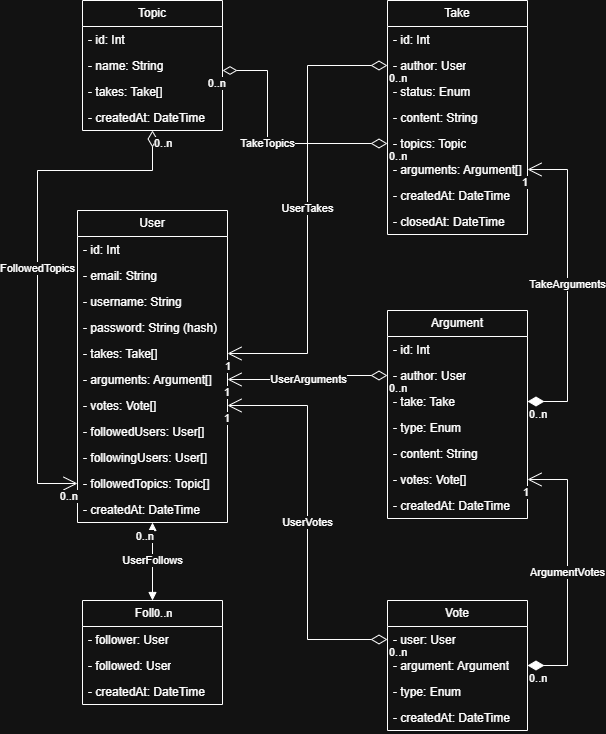

The diagram above was exported from draw.io. Its source (the exported page's mxGraphModel, read from the mxfile embedded in the PNG):
<mxGraphModel dx="2647" dy="1703" grid="1" gridSize="10" guides="1" tooltips="1" connect="1" arrows="1" fold="1" page="1" pageScale="1" pageWidth="1200" pageHeight="1920" math="0" shadow="0">
  <root>
    <mxCell id="0" />
    <mxCell id="1" parent="0" />
    <mxCell id="wck36eR80HzrzI6i-mt1-3" value="User" style="swimlane;fontStyle=0;childLayout=stackLayout;horizontal=1;startSize=26;fillColor=none;horizontalStack=0;resizeParent=1;resizeParentMax=0;resizeLast=0;collapsible=1;marginBottom=0;whiteSpace=wrap;html=1;" vertex="1" parent="1">
      <mxGeometry x="80" y="250" width="150" height="312" as="geometry" />
    </mxCell>
    <mxCell id="wck36eR80HzrzI6i-mt1-4" value="- id: Int&amp;nbsp;" style="text;strokeColor=none;fillColor=none;align=left;verticalAlign=top;spacingLeft=4;spacingRight=4;overflow=hidden;rotatable=0;points=[[0,0.5],[1,0.5]];portConstraint=eastwest;whiteSpace=wrap;html=1;" vertex="1" parent="wck36eR80HzrzI6i-mt1-3">
      <mxGeometry y="26" width="150" height="26" as="geometry" />
    </mxCell>
    <mxCell id="8yTgMBWg_TmCKIOZ0KKH-2" value="- email: String" style="text;strokeColor=none;fillColor=none;align=left;verticalAlign=top;spacingLeft=4;spacingRight=4;overflow=hidden;rotatable=0;points=[[0,0.5],[1,0.5]];portConstraint=eastwest;whiteSpace=wrap;html=1;" vertex="1" parent="wck36eR80HzrzI6i-mt1-3">
      <mxGeometry y="52" width="150" height="26" as="geometry" />
    </mxCell>
    <mxCell id="8yTgMBWg_TmCKIOZ0KKH-3" value="- username: String&amp;nbsp;" style="text;strokeColor=none;fillColor=none;align=left;verticalAlign=top;spacingLeft=4;spacingRight=4;overflow=hidden;rotatable=0;points=[[0,0.5],[1,0.5]];portConstraint=eastwest;whiteSpace=wrap;html=1;" vertex="1" parent="wck36eR80HzrzI6i-mt1-3">
      <mxGeometry y="78" width="150" height="26" as="geometry" />
    </mxCell>
    <mxCell id="8yTgMBWg_TmCKIOZ0KKH-5" value="- password: String (hash)&amp;nbsp;" style="text;strokeColor=none;fillColor=none;align=left;verticalAlign=top;spacingLeft=4;spacingRight=4;overflow=hidden;rotatable=0;points=[[0,0.5],[1,0.5]];portConstraint=eastwest;whiteSpace=wrap;html=1;" vertex="1" parent="wck36eR80HzrzI6i-mt1-3">
      <mxGeometry y="104" width="150" height="26" as="geometry" />
    </mxCell>
    <mxCell id="8yTgMBWg_TmCKIOZ0KKH-4" value="- takes: Take[]" style="text;strokeColor=none;fillColor=none;align=left;verticalAlign=top;spacingLeft=4;spacingRight=4;overflow=hidden;rotatable=0;points=[[0,0.5],[1,0.5]];portConstraint=eastwest;whiteSpace=wrap;html=1;" vertex="1" parent="wck36eR80HzrzI6i-mt1-3">
      <mxGeometry y="130" width="150" height="26" as="geometry" />
    </mxCell>
    <mxCell id="8yTgMBWg_TmCKIOZ0KKH-6" value="- arguments: Argument[]" style="text;strokeColor=none;fillColor=none;align=left;verticalAlign=top;spacingLeft=4;spacingRight=4;overflow=hidden;rotatable=0;points=[[0,0.5],[1,0.5]];portConstraint=eastwest;whiteSpace=wrap;html=1;" vertex="1" parent="wck36eR80HzrzI6i-mt1-3">
      <mxGeometry y="156" width="150" height="26" as="geometry" />
    </mxCell>
    <mxCell id="8yTgMBWg_TmCKIOZ0KKH-7" value="- votes: Vote[]" style="text;strokeColor=none;fillColor=none;align=left;verticalAlign=top;spacingLeft=4;spacingRight=4;overflow=hidden;rotatable=0;points=[[0,0.5],[1,0.5]];portConstraint=eastwest;whiteSpace=wrap;html=1;" vertex="1" parent="wck36eR80HzrzI6i-mt1-3">
      <mxGeometry y="182" width="150" height="26" as="geometry" />
    </mxCell>
    <mxCell id="8yTgMBWg_TmCKIOZ0KKH-8" value="- followedUsers: User[]" style="text;strokeColor=none;fillColor=none;align=left;verticalAlign=top;spacingLeft=4;spacingRight=4;overflow=hidden;rotatable=0;points=[[0,0.5],[1,0.5]];portConstraint=eastwest;whiteSpace=wrap;html=1;" vertex="1" parent="wck36eR80HzrzI6i-mt1-3">
      <mxGeometry y="208" width="150" height="26" as="geometry" />
    </mxCell>
    <mxCell id="8yTgMBWg_TmCKIOZ0KKH-9" value="- followingUsers: User[]" style="text;strokeColor=none;fillColor=none;align=left;verticalAlign=top;spacingLeft=4;spacingRight=4;overflow=hidden;rotatable=0;points=[[0,0.5],[1,0.5]];portConstraint=eastwest;whiteSpace=wrap;html=1;" vertex="1" parent="wck36eR80HzrzI6i-mt1-3">
      <mxGeometry y="234" width="150" height="26" as="geometry" />
    </mxCell>
    <mxCell id="8yTgMBWg_TmCKIOZ0KKH-10" value="- followedTopics: Topic[]" style="text;strokeColor=none;fillColor=none;align=left;verticalAlign=top;spacingLeft=4;spacingRight=4;overflow=hidden;rotatable=0;points=[[0,0.5],[1,0.5]];portConstraint=eastwest;whiteSpace=wrap;html=1;" vertex="1" parent="wck36eR80HzrzI6i-mt1-3">
      <mxGeometry y="260" width="150" height="26" as="geometry" />
    </mxCell>
    <mxCell id="OPZZS9HK3-LfXARks0nw-5" value="- createdAt: DateTime" style="text;strokeColor=none;fillColor=none;align=left;verticalAlign=top;spacingLeft=4;spacingRight=4;overflow=hidden;rotatable=0;points=[[0,0.5],[1,0.5]];portConstraint=eastwest;whiteSpace=wrap;html=1;" vertex="1" parent="wck36eR80HzrzI6i-mt1-3">
      <mxGeometry y="286" width="150" height="26" as="geometry" />
    </mxCell>
    <mxCell id="8yTgMBWg_TmCKIOZ0KKH-11" value="Take" style="swimlane;fontStyle=0;childLayout=stackLayout;horizontal=1;startSize=26;fillColor=none;horizontalStack=0;resizeParent=1;resizeParentMax=0;resizeLast=0;collapsible=1;marginBottom=0;whiteSpace=wrap;html=1;" vertex="1" parent="1">
      <mxGeometry x="390" y="40" width="140" height="234" as="geometry" />
    </mxCell>
    <mxCell id="8yTgMBWg_TmCKIOZ0KKH-12" value="- id: Int" style="text;strokeColor=none;fillColor=none;align=left;verticalAlign=top;spacingLeft=4;spacingRight=4;overflow=hidden;rotatable=0;points=[[0,0.5],[1,0.5]];portConstraint=eastwest;whiteSpace=wrap;html=1;" vertex="1" parent="8yTgMBWg_TmCKIOZ0KKH-11">
      <mxGeometry y="26" width="140" height="26" as="geometry" />
    </mxCell>
    <mxCell id="8yTgMBWg_TmCKIOZ0KKH-20" value="- author: User" style="text;strokeColor=none;fillColor=none;align=left;verticalAlign=top;spacingLeft=4;spacingRight=4;overflow=hidden;rotatable=0;points=[[0,0.5],[1,0.5]];portConstraint=eastwest;whiteSpace=wrap;html=1;" vertex="1" parent="8yTgMBWg_TmCKIOZ0KKH-11">
      <mxGeometry y="52" width="140" height="26" as="geometry" />
    </mxCell>
    <mxCell id="8yTgMBWg_TmCKIOZ0KKH-19" value="- status: Enum" style="text;strokeColor=none;fillColor=none;align=left;verticalAlign=top;spacingLeft=4;spacingRight=4;overflow=hidden;rotatable=0;points=[[0,0.5],[1,0.5]];portConstraint=eastwest;whiteSpace=wrap;html=1;" vertex="1" parent="8yTgMBWg_TmCKIOZ0KKH-11">
      <mxGeometry y="78" width="140" height="26" as="geometry" />
    </mxCell>
    <mxCell id="8yTgMBWg_TmCKIOZ0KKH-15" value="- content: String" style="text;strokeColor=none;fillColor=none;align=left;verticalAlign=top;spacingLeft=4;spacingRight=4;overflow=hidden;rotatable=0;points=[[0,0.5],[1,0.5]];portConstraint=eastwest;whiteSpace=wrap;html=1;" vertex="1" parent="8yTgMBWg_TmCKIOZ0KKH-11">
      <mxGeometry y="104" width="140" height="26" as="geometry" />
    </mxCell>
    <mxCell id="8yTgMBWg_TmCKIOZ0KKH-16" value="- topics: Topic" style="text;strokeColor=none;fillColor=none;align=left;verticalAlign=top;spacingLeft=4;spacingRight=4;overflow=hidden;rotatable=0;points=[[0,0.5],[1,0.5]];portConstraint=eastwest;whiteSpace=wrap;html=1;" vertex="1" parent="8yTgMBWg_TmCKIOZ0KKH-11">
      <mxGeometry y="130" width="140" height="26" as="geometry" />
    </mxCell>
    <mxCell id="8yTgMBWg_TmCKIOZ0KKH-17" value="- arguments: Argument[]" style="text;strokeColor=none;fillColor=none;align=left;verticalAlign=top;spacingLeft=4;spacingRight=4;overflow=hidden;rotatable=0;points=[[0,0.5],[1,0.5]];portConstraint=eastwest;whiteSpace=wrap;html=1;" vertex="1" parent="8yTgMBWg_TmCKIOZ0KKH-11">
      <mxGeometry y="156" width="140" height="26" as="geometry" />
    </mxCell>
    <mxCell id="OPZZS9HK3-LfXARks0nw-1" value="- createdAt: DateTime" style="text;strokeColor=none;fillColor=none;align=left;verticalAlign=top;spacingLeft=4;spacingRight=4;overflow=hidden;rotatable=0;points=[[0,0.5],[1,0.5]];portConstraint=eastwest;whiteSpace=wrap;html=1;" vertex="1" parent="8yTgMBWg_TmCKIOZ0KKH-11">
      <mxGeometry y="182" width="140" height="26" as="geometry" />
    </mxCell>
    <mxCell id="OPZZS9HK3-LfXARks0nw-7" value="- closedAt: DateTime" style="text;strokeColor=none;fillColor=none;align=left;verticalAlign=top;spacingLeft=4;spacingRight=4;overflow=hidden;rotatable=0;points=[[0,0.5],[1,0.5]];portConstraint=eastwest;whiteSpace=wrap;html=1;" vertex="1" parent="8yTgMBWg_TmCKIOZ0KKH-11">
      <mxGeometry y="208" width="140" height="26" as="geometry" />
    </mxCell>
    <mxCell id="8yTgMBWg_TmCKIOZ0KKH-22" value="Argument" style="swimlane;fontStyle=0;childLayout=stackLayout;horizontal=1;startSize=26;fillColor=none;horizontalStack=0;resizeParent=1;resizeParentMax=0;resizeLast=0;collapsible=1;marginBottom=0;whiteSpace=wrap;html=1;" vertex="1" parent="1">
      <mxGeometry x="390" y="350" width="140" height="208" as="geometry" />
    </mxCell>
    <mxCell id="8yTgMBWg_TmCKIOZ0KKH-23" value="- id: Int" style="text;strokeColor=none;fillColor=none;align=left;verticalAlign=top;spacingLeft=4;spacingRight=4;overflow=hidden;rotatable=0;points=[[0,0.5],[1,0.5]];portConstraint=eastwest;whiteSpace=wrap;html=1;" vertex="1" parent="8yTgMBWg_TmCKIOZ0KKH-22">
      <mxGeometry y="26" width="140" height="26" as="geometry" />
    </mxCell>
    <mxCell id="8yTgMBWg_TmCKIOZ0KKH-25" value="- author: User" style="text;strokeColor=none;fillColor=none;align=left;verticalAlign=top;spacingLeft=4;spacingRight=4;overflow=hidden;rotatable=0;points=[[0,0.5],[1,0.5]];portConstraint=eastwest;whiteSpace=wrap;html=1;" vertex="1" parent="8yTgMBWg_TmCKIOZ0KKH-22">
      <mxGeometry y="52" width="140" height="26" as="geometry" />
    </mxCell>
    <mxCell id="8yTgMBWg_TmCKIOZ0KKH-26" value="- take: Take" style="text;strokeColor=none;fillColor=none;align=left;verticalAlign=top;spacingLeft=4;spacingRight=4;overflow=hidden;rotatable=0;points=[[0,0.5],[1,0.5]];portConstraint=eastwest;whiteSpace=wrap;html=1;" vertex="1" parent="8yTgMBWg_TmCKIOZ0KKH-22">
      <mxGeometry y="78" width="140" height="26" as="geometry" />
    </mxCell>
    <mxCell id="8yTgMBWg_TmCKIOZ0KKH-27" value="- type: Enum" style="text;strokeColor=none;fillColor=none;align=left;verticalAlign=top;spacingLeft=4;spacingRight=4;overflow=hidden;rotatable=0;points=[[0,0.5],[1,0.5]];portConstraint=eastwest;whiteSpace=wrap;html=1;" vertex="1" parent="8yTgMBWg_TmCKIOZ0KKH-22">
      <mxGeometry y="104" width="140" height="26" as="geometry" />
    </mxCell>
    <mxCell id="8yTgMBWg_TmCKIOZ0KKH-82" value="- content: String" style="text;strokeColor=none;fillColor=none;align=left;verticalAlign=top;spacingLeft=4;spacingRight=4;overflow=hidden;rotatable=0;points=[[0,0.5],[1,0.5]];portConstraint=eastwest;whiteSpace=wrap;html=1;" vertex="1" parent="8yTgMBWg_TmCKIOZ0KKH-22">
      <mxGeometry y="130" width="140" height="26" as="geometry" />
    </mxCell>
    <mxCell id="8yTgMBWg_TmCKIOZ0KKH-29" value="- votes: Vote[]" style="text;strokeColor=none;fillColor=none;align=left;verticalAlign=top;spacingLeft=4;spacingRight=4;overflow=hidden;rotatable=0;points=[[0,0.5],[1,0.5]];portConstraint=eastwest;whiteSpace=wrap;html=1;" vertex="1" parent="8yTgMBWg_TmCKIOZ0KKH-22">
      <mxGeometry y="156" width="140" height="26" as="geometry" />
    </mxCell>
    <mxCell id="OPZZS9HK3-LfXARks0nw-2" value="- createdAt: DateTime" style="text;strokeColor=none;fillColor=none;align=left;verticalAlign=top;spacingLeft=4;spacingRight=4;overflow=hidden;rotatable=0;points=[[0,0.5],[1,0.5]];portConstraint=eastwest;whiteSpace=wrap;html=1;" vertex="1" parent="8yTgMBWg_TmCKIOZ0KKH-22">
      <mxGeometry y="182" width="140" height="26" as="geometry" />
    </mxCell>
    <mxCell id="8yTgMBWg_TmCKIOZ0KKH-32" value="Vote" style="swimlane;fontStyle=0;childLayout=stackLayout;horizontal=1;startSize=26;fillColor=none;horizontalStack=0;resizeParent=1;resizeParentMax=0;resizeLast=0;collapsible=1;marginBottom=0;whiteSpace=wrap;html=1;" vertex="1" parent="1">
      <mxGeometry x="390" y="640" width="140" height="130" as="geometry" />
    </mxCell>
    <mxCell id="8yTgMBWg_TmCKIOZ0KKH-36" value="- user: User" style="text;strokeColor=none;fillColor=none;align=left;verticalAlign=top;spacingLeft=4;spacingRight=4;overflow=hidden;rotatable=0;points=[[0,0.5],[1,0.5]];portConstraint=eastwest;whiteSpace=wrap;html=1;" vertex="1" parent="8yTgMBWg_TmCKIOZ0KKH-32">
      <mxGeometry y="26" width="140" height="26" as="geometry" />
    </mxCell>
    <mxCell id="8yTgMBWg_TmCKIOZ0KKH-37" value="- argument: Argument" style="text;strokeColor=none;fillColor=none;align=left;verticalAlign=top;spacingLeft=4;spacingRight=4;overflow=hidden;rotatable=0;points=[[0,0.5],[1,0.5]];portConstraint=eastwest;whiteSpace=wrap;html=1;" vertex="1" parent="8yTgMBWg_TmCKIOZ0KKH-32">
      <mxGeometry y="52" width="140" height="26" as="geometry" />
    </mxCell>
    <mxCell id="8yTgMBWg_TmCKIOZ0KKH-38" value="- type: Enum" style="text;strokeColor=none;fillColor=none;align=left;verticalAlign=top;spacingLeft=4;spacingRight=4;overflow=hidden;rotatable=0;points=[[0,0.5],[1,0.5]];portConstraint=eastwest;whiteSpace=wrap;html=1;" vertex="1" parent="8yTgMBWg_TmCKIOZ0KKH-32">
      <mxGeometry y="78" width="140" height="26" as="geometry" />
    </mxCell>
    <mxCell id="OPZZS9HK3-LfXARks0nw-3" value="- createdAt: DateTime" style="text;strokeColor=none;fillColor=none;align=left;verticalAlign=top;spacingLeft=4;spacingRight=4;overflow=hidden;rotatable=0;points=[[0,0.5],[1,0.5]];portConstraint=eastwest;whiteSpace=wrap;html=1;" vertex="1" parent="8yTgMBWg_TmCKIOZ0KKH-32">
      <mxGeometry y="104" width="140" height="26" as="geometry" />
    </mxCell>
    <mxCell id="8yTgMBWg_TmCKIOZ0KKH-40" value="Topic" style="swimlane;fontStyle=0;childLayout=stackLayout;horizontal=1;startSize=26;fillColor=none;horizontalStack=0;resizeParent=1;resizeParentMax=0;resizeLast=0;collapsible=1;marginBottom=0;whiteSpace=wrap;html=1;" vertex="1" parent="1">
      <mxGeometry x="85" y="40" width="140" height="130" as="geometry" />
    </mxCell>
    <mxCell id="8yTgMBWg_TmCKIOZ0KKH-41" value="- id: Int" style="text;strokeColor=none;fillColor=none;align=left;verticalAlign=top;spacingLeft=4;spacingRight=4;overflow=hidden;rotatable=0;points=[[0,0.5],[1,0.5]];portConstraint=eastwest;whiteSpace=wrap;html=1;" vertex="1" parent="8yTgMBWg_TmCKIOZ0KKH-40">
      <mxGeometry y="26" width="140" height="26" as="geometry" />
    </mxCell>
    <mxCell id="8yTgMBWg_TmCKIOZ0KKH-42" value="- name: String" style="text;strokeColor=none;fillColor=none;align=left;verticalAlign=top;spacingLeft=4;spacingRight=4;overflow=hidden;rotatable=0;points=[[0,0.5],[1,0.5]];portConstraint=eastwest;whiteSpace=wrap;html=1;" vertex="1" parent="8yTgMBWg_TmCKIOZ0KKH-40">
      <mxGeometry y="52" width="140" height="26" as="geometry" />
    </mxCell>
    <mxCell id="8yTgMBWg_TmCKIOZ0KKH-43" value="- takes: Take[]" style="text;strokeColor=none;fillColor=none;align=left;verticalAlign=top;spacingLeft=4;spacingRight=4;overflow=hidden;rotatable=0;points=[[0,0.5],[1,0.5]];portConstraint=eastwest;whiteSpace=wrap;html=1;" vertex="1" parent="8yTgMBWg_TmCKIOZ0KKH-40">
      <mxGeometry y="78" width="140" height="26" as="geometry" />
    </mxCell>
    <mxCell id="OPZZS9HK3-LfXARks0nw-6" value="- createdAt: DateTime" style="text;strokeColor=none;fillColor=none;align=left;verticalAlign=top;spacingLeft=4;spacingRight=4;overflow=hidden;rotatable=0;points=[[0,0.5],[1,0.5]];portConstraint=eastwest;whiteSpace=wrap;html=1;" vertex="1" parent="8yTgMBWg_TmCKIOZ0KKH-40">
      <mxGeometry y="104" width="140" height="26" as="geometry" />
    </mxCell>
    <mxCell id="8yTgMBWg_TmCKIOZ0KKH-47" value="Follow" style="swimlane;fontStyle=0;childLayout=stackLayout;horizontal=1;startSize=26;fillColor=none;horizontalStack=0;resizeParent=1;resizeParentMax=0;resizeLast=0;collapsible=1;marginBottom=0;whiteSpace=wrap;html=1;" vertex="1" parent="1">
      <mxGeometry x="85" y="640" width="140" height="104" as="geometry" />
    </mxCell>
    <mxCell id="8yTgMBWg_TmCKIOZ0KKH-50" value="- follower: User" style="text;strokeColor=none;fillColor=none;align=left;verticalAlign=top;spacingLeft=4;spacingRight=4;overflow=hidden;rotatable=0;points=[[0,0.5],[1,0.5]];portConstraint=eastwest;whiteSpace=wrap;html=1;" vertex="1" parent="8yTgMBWg_TmCKIOZ0KKH-47">
      <mxGeometry y="26" width="140" height="26" as="geometry" />
    </mxCell>
    <mxCell id="8yTgMBWg_TmCKIOZ0KKH-52" value="- followed: User" style="text;strokeColor=none;fillColor=none;align=left;verticalAlign=top;spacingLeft=4;spacingRight=4;overflow=hidden;rotatable=0;points=[[0,0.5],[1,0.5]];portConstraint=eastwest;whiteSpace=wrap;html=1;" vertex="1" parent="8yTgMBWg_TmCKIOZ0KKH-47">
      <mxGeometry y="52" width="140" height="26" as="geometry" />
    </mxCell>
    <mxCell id="OPZZS9HK3-LfXARks0nw-4" value="- createdAt: DateTime" style="text;strokeColor=none;fillColor=none;align=left;verticalAlign=top;spacingLeft=4;spacingRight=4;overflow=hidden;rotatable=0;points=[[0,0.5],[1,0.5]];portConstraint=eastwest;whiteSpace=wrap;html=1;" vertex="1" parent="8yTgMBWg_TmCKIOZ0KKH-47">
      <mxGeometry y="78" width="140" height="26" as="geometry" />
    </mxCell>
    <mxCell id="8yTgMBWg_TmCKIOZ0KKH-53" value="UserTakes" style="endArrow=open;html=1;endSize=12;startArrow=diamondThin;startSize=14;startFill=0;rounded=0;edgeStyle=orthogonalEdgeStyle;" edge="1" parent="1" source="8yTgMBWg_TmCKIOZ0KKH-20" target="8yTgMBWg_TmCKIOZ0KKH-4">
      <mxGeometry relative="1" as="geometry">
        <mxPoint x="320" y="440" as="sourcePoint" />
        <mxPoint x="400" y="670" as="targetPoint" />
      </mxGeometry>
    </mxCell>
    <mxCell id="8yTgMBWg_TmCKIOZ0KKH-54" value="0..n" style="edgeLabel;resizable=0;html=1;align=left;verticalAlign=top;" connectable="0" vertex="1" parent="8yTgMBWg_TmCKIOZ0KKH-53">
      <mxGeometry x="-1" relative="1" as="geometry" />
    </mxCell>
    <mxCell id="8yTgMBWg_TmCKIOZ0KKH-55" value="1" style="edgeLabel;resizable=0;html=1;align=right;verticalAlign=top;" connectable="0" vertex="1" parent="8yTgMBWg_TmCKIOZ0KKH-53">
      <mxGeometry x="1" relative="1" as="geometry" />
    </mxCell>
    <mxCell id="8yTgMBWg_TmCKIOZ0KKH-57" value="TakeArguments" style="endArrow=open;html=1;endSize=12;startArrow=diamondThin;startSize=14;startFill=1;edgeStyle=orthogonalEdgeStyle;rounded=0;" edge="1" parent="1" source="8yTgMBWg_TmCKIOZ0KKH-26" target="8yTgMBWg_TmCKIOZ0KKH-17">
      <mxGeometry relative="1" as="geometry">
        <mxPoint x="470" y="580" as="sourcePoint" />
        <mxPoint x="350" y="638" as="targetPoint" />
        <Array as="points">
          <mxPoint x="570" y="441" />
          <mxPoint x="570" y="209" />
        </Array>
      </mxGeometry>
    </mxCell>
    <mxCell id="8yTgMBWg_TmCKIOZ0KKH-58" value="0..n" style="edgeLabel;resizable=0;html=1;align=left;verticalAlign=top;" connectable="0" vertex="1" parent="8yTgMBWg_TmCKIOZ0KKH-57">
      <mxGeometry x="-1" relative="1" as="geometry" />
    </mxCell>
    <mxCell id="8yTgMBWg_TmCKIOZ0KKH-59" value="1" style="edgeLabel;resizable=0;html=1;align=right;verticalAlign=top;" connectable="0" vertex="1" parent="8yTgMBWg_TmCKIOZ0KKH-57">
      <mxGeometry x="1" relative="1" as="geometry" />
    </mxCell>
    <mxCell id="8yTgMBWg_TmCKIOZ0KKH-60" value="ArgumentVotes" style="endArrow=open;html=1;endSize=12;startArrow=diamondThin;startSize=14;startFill=1;edgeStyle=orthogonalEdgeStyle;rounded=0;" edge="1" parent="1" source="8yTgMBWg_TmCKIOZ0KKH-37" target="8yTgMBWg_TmCKIOZ0KKH-29">
      <mxGeometry relative="1" as="geometry">
        <mxPoint x="700" y="420" as="sourcePoint" />
        <mxPoint x="630" y="628" as="targetPoint" />
        <Array as="points">
          <mxPoint x="570" y="705" />
          <mxPoint x="570" y="519" />
        </Array>
      </mxGeometry>
    </mxCell>
    <mxCell id="8yTgMBWg_TmCKIOZ0KKH-61" value="0..n" style="edgeLabel;resizable=0;html=1;align=left;verticalAlign=top;" connectable="0" vertex="1" parent="8yTgMBWg_TmCKIOZ0KKH-60">
      <mxGeometry x="-1" relative="1" as="geometry" />
    </mxCell>
    <mxCell id="8yTgMBWg_TmCKIOZ0KKH-62" value="1" style="edgeLabel;resizable=0;html=1;align=right;verticalAlign=top;" connectable="0" vertex="1" parent="8yTgMBWg_TmCKIOZ0KKH-60">
      <mxGeometry x="1" relative="1" as="geometry" />
    </mxCell>
    <mxCell id="8yTgMBWg_TmCKIOZ0KKH-63" value="UserVotes" style="endArrow=open;html=1;endSize=12;startArrow=diamondThin;startSize=14;startFill=0;edgeStyle=orthogonalEdgeStyle;rounded=0;" edge="1" parent="1" source="8yTgMBWg_TmCKIOZ0KKH-36" target="8yTgMBWg_TmCKIOZ0KKH-7">
      <mxGeometry relative="1" as="geometry">
        <mxPoint x="550" y="311" as="sourcePoint" />
        <mxPoint x="240.72461998980975" y="600" as="targetPoint" />
      </mxGeometry>
    </mxCell>
    <mxCell id="8yTgMBWg_TmCKIOZ0KKH-64" value="0..n" style="edgeLabel;resizable=0;html=1;align=left;verticalAlign=top;" connectable="0" vertex="1" parent="8yTgMBWg_TmCKIOZ0KKH-63">
      <mxGeometry x="-1" relative="1" as="geometry" />
    </mxCell>
    <mxCell id="8yTgMBWg_TmCKIOZ0KKH-65" value="1" style="edgeLabel;resizable=0;html=1;align=right;verticalAlign=top;" connectable="0" vertex="1" parent="8yTgMBWg_TmCKIOZ0KKH-63">
      <mxGeometry x="1" relative="1" as="geometry" />
    </mxCell>
    <mxCell id="8yTgMBWg_TmCKIOZ0KKH-67" value="UserArguments" style="endArrow=open;html=1;endSize=12;startArrow=diamondThin;startSize=14;startFill=0;edgeStyle=orthogonalEdgeStyle;rounded=0;" edge="1" parent="1" source="8yTgMBWg_TmCKIOZ0KKH-25" target="8yTgMBWg_TmCKIOZ0KKH-6">
      <mxGeometry relative="1" as="geometry">
        <mxPoint x="310" y="275" as="sourcePoint" />
        <mxPoint x="240" y="483" as="targetPoint" />
        <Array as="points">
          <mxPoint x="310" y="415" />
          <mxPoint x="310" y="419" />
        </Array>
      </mxGeometry>
    </mxCell>
    <mxCell id="8yTgMBWg_TmCKIOZ0KKH-68" value="0..n" style="edgeLabel;resizable=0;html=1;align=left;verticalAlign=top;" connectable="0" vertex="1" parent="8yTgMBWg_TmCKIOZ0KKH-67">
      <mxGeometry x="-1" relative="1" as="geometry" />
    </mxCell>
    <mxCell id="8yTgMBWg_TmCKIOZ0KKH-69" value="1" style="edgeLabel;resizable=0;html=1;align=right;verticalAlign=top;" connectable="0" vertex="1" parent="8yTgMBWg_TmCKIOZ0KKH-67">
      <mxGeometry x="1" relative="1" as="geometry" />
    </mxCell>
    <mxCell id="8yTgMBWg_TmCKIOZ0KKH-71" value="FollowedTopics" style="endArrow=open;html=1;endSize=12;startArrow=diamondThin;startSize=14;startFill=0;rounded=0;edgeStyle=orthogonalEdgeStyle;" edge="1" parent="1" source="8yTgMBWg_TmCKIOZ0KKH-40" target="8yTgMBWg_TmCKIOZ0KKH-10">
      <mxGeometry x="-0.0006" relative="1" as="geometry">
        <mxPoint x="50" y="70" as="sourcePoint" />
        <mxPoint x="50" y="220" as="targetPoint" />
        <Array as="points">
          <mxPoint x="155" y="210" />
          <mxPoint x="40" y="210" />
          <mxPoint x="40" y="523" />
        </Array>
        <mxPoint as="offset" />
      </mxGeometry>
    </mxCell>
    <mxCell id="8yTgMBWg_TmCKIOZ0KKH-72" value="0..n" style="edgeLabel;resizable=0;html=1;align=left;verticalAlign=top;" connectable="0" vertex="1" parent="8yTgMBWg_TmCKIOZ0KKH-71">
      <mxGeometry x="-1" relative="1" as="geometry" />
    </mxCell>
    <mxCell id="8yTgMBWg_TmCKIOZ0KKH-73" value="0..n" style="edgeLabel;resizable=0;html=1;align=right;verticalAlign=top;" connectable="0" vertex="1" parent="8yTgMBWg_TmCKIOZ0KKH-71">
      <mxGeometry x="1" relative="1" as="geometry" />
    </mxCell>
    <mxCell id="8yTgMBWg_TmCKIOZ0KKH-74" value="TakeTopics" style="endArrow=diamondThin;html=1;endSize=12;startArrow=diamondThin;startSize=14;startFill=0;rounded=0;edgeStyle=orthogonalEdgeStyle;endFill=0;" edge="1" parent="1" source="8yTgMBWg_TmCKIOZ0KKH-16" target="8yTgMBWg_TmCKIOZ0KKH-40">
      <mxGeometry relative="1" as="geometry">
        <mxPoint x="680" y="500" as="sourcePoint" />
        <mxPoint x="240" y="613" as="targetPoint" />
        <Array as="points">
          <mxPoint x="270" y="183" />
          <mxPoint x="270" y="110" />
        </Array>
      </mxGeometry>
    </mxCell>
    <mxCell id="8yTgMBWg_TmCKIOZ0KKH-75" value="0..n" style="edgeLabel;resizable=0;html=1;align=left;verticalAlign=top;" connectable="0" vertex="1" parent="8yTgMBWg_TmCKIOZ0KKH-74">
      <mxGeometry x="-1" relative="1" as="geometry" />
    </mxCell>
    <mxCell id="8yTgMBWg_TmCKIOZ0KKH-76" value="0..n" style="edgeLabel;resizable=0;html=1;align=right;verticalAlign=top;" connectable="0" vertex="1" parent="8yTgMBWg_TmCKIOZ0KKH-74">
      <mxGeometry x="1" relative="1" as="geometry" />
    </mxCell>
    <mxCell id="8yTgMBWg_TmCKIOZ0KKH-79" value="UserFollows" style="endArrow=block;html=1;endSize=6;startArrow=block;startSize=6;startFill=1;edgeStyle=orthogonalEdgeStyle;rounded=0;endFill=1;" edge="1" parent="1" source="8yTgMBWg_TmCKIOZ0KKH-47" target="wck36eR80HzrzI6i-mt1-3">
      <mxGeometry relative="1" as="geometry">
        <mxPoint x="270" y="640" as="sourcePoint" />
        <mxPoint x="430" y="640" as="targetPoint" />
      </mxGeometry>
    </mxCell>
    <mxCell id="8yTgMBWg_TmCKIOZ0KKH-80" value="0..n" style="edgeLabel;resizable=0;html=1;align=left;verticalAlign=top;" connectable="0" vertex="1" parent="8yTgMBWg_TmCKIOZ0KKH-79">
      <mxGeometry x="-1" relative="1" as="geometry" />
    </mxCell>
    <mxCell id="8yTgMBWg_TmCKIOZ0KKH-81" value="0..n" style="edgeLabel;resizable=0;html=1;align=right;verticalAlign=top;" connectable="0" vertex="1" parent="8yTgMBWg_TmCKIOZ0KKH-79">
      <mxGeometry x="1" relative="1" as="geometry" />
    </mxCell>
  </root>
</mxGraphModel>